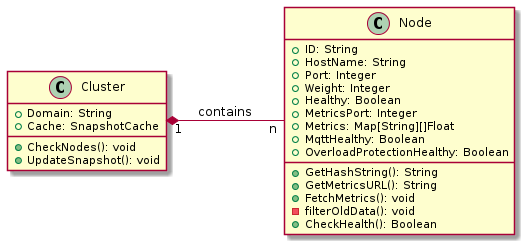

The diagram above was rendered by PlantUML. Its source (embedded in the PNG):
@startuml
class Cluster {
  +Domain: String
  +Cache: SnapshotCache

  +CheckNodes(): void
  +UpdateSnapshot(): void
}

class Node {
  +ID: String
  +HostName: String
  +Port: Integer
  +Weight: Integer
  +Healthy: Boolean
  +MetricsPort: Integer
  +Metrics: Map[String][]Float
  +MqttHealthy: Boolean
  +OverloadProtectionHealthy: Boolean

  +GetHashString(): String
  +GetMetricsURL(): String
  +FetchMetrics(): void
  -filterOldData(): void
  +CheckHealth(): Boolean
}

left to right direction
Cluster "1" *-- "n" Node : contains
@enduml